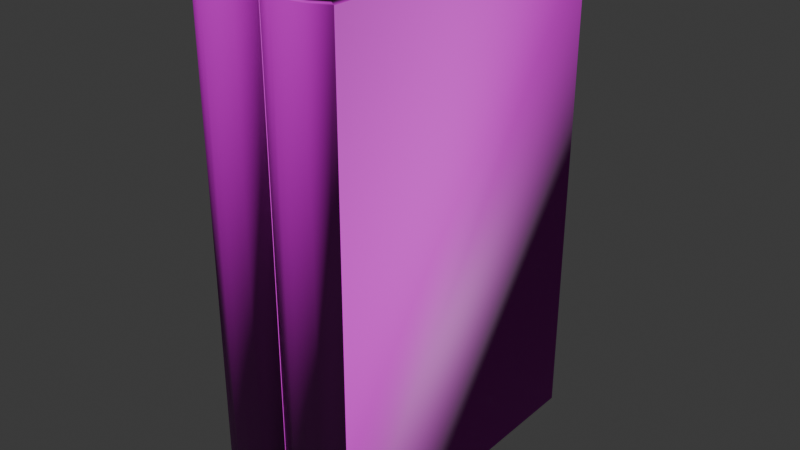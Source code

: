 # Source: Elias.blend  (saved by Blender 5.0.118; exported with 4.5.12 LTS)
import bpy
from mathutils import Matrix  # noqa: F401  (used for matrix-valued properties, if any)

bpy.ops.wm.read_factory_settings(use_empty=True)
scene = bpy.context.scene
scene.name = 'Scene'

# ---- images (referenced by path relative to the original .blend; pixels are not part of the script)
import os
ASSET_DIR = os.environ.get("B2B_ASSET_DIR", "")  # directory of the original .blend (textures are referenced by path, not embedded)
HERE = os.path.dirname(os.path.abspath(__file__))  # packed textures are extracted next to this script under _unpacked/

def load_image(name, relpath, width, height, colorspace="sRGB"):
    """Load a texture the original file referenced (path relative to the .blend, or extracted next to this script)."""
    p = next((c for c in (os.path.join(HERE, relpath), os.path.join(ASSET_DIR, relpath)) if relpath and os.path.exists(c)), "")
    if p:
        img = bpy.data.images.load(p, check_existing=True)
        img.name = name
    else:  # same state as the original file: an image datablock whose file is absent (Cycles renders it pink)
        img = bpy.data.images.new(name, width, height)
        img.source = "FILE"
        img.filepath = "//" + (relpath or name)
    img.colorspace_settings.name = colorspace
    return img
img_antiquebooks_d_jpg_001 = load_image('AntiqueBooks_D.jpg.001', 'AntiqueBooks_D.jpg', 1024, 1024, 'sRGB')
img_antiquebooks_n_jpg = load_image('AntiqueBooks_N.jpg', 'AntiqueBooks_N.jpg', 1024, 1024, 'Non-Color')

# ---- materials (node trees are filled in below, after node groups)
mat_antiquebooksd = bpy.data.materials.new('AntiqueBooksD')
mat_antiquebooksd.roughness = 0.5

# ---- material node trees
mat_antiquebooksd.use_nodes = True; mat_antiquebooksd.node_tree.nodes.clear()
_N = mat_antiquebooksd.node_tree.nodes; _L = mat_antiquebooksd.node_tree.links
n0 = _N.new('ShaderNodeBsdfPrincipled'); n0.name = 'Principled BSDF'; n0.location = (0, 300)
n1 = _N.new('ShaderNodeOutputMaterial'); n1.name = 'Material Output'; n1.location = (280, 300)
n2 = _N.new('ShaderNodeTexImage'); n2.name = 'Image Texture'; n2.location = (-480, 300)
n2.image = img_antiquebooks_d_jpg_001
n3 = _N.new('ShaderNodeTexImage'); n3.name = 'Image Texture.001'; n3.location = (-480, 0)
n3.image = img_antiquebooks_n_jpg
n4 = _N.new('ShaderNodeNormalMap'); n4.name = 'Normal Map'; n4.location = (-200, 0)
n4.inputs[0].default_value = 2.0
_L.new(n2.outputs[0], n0.inputs[0])
_L.new(n3.outputs[0], n4.inputs[1])
_L.new(n4.outputs[0], n0.inputs[5])
_L.new(n0.outputs[0], n1.inputs[0])
n1.is_active_output = True

# ---- world
world_world = bpy.data.worlds.new('World'); scene.world = world_world
world_world.use_nodes = True; world_world.node_tree.nodes.clear()
_N = world_world.node_tree.nodes; _L = world_world.node_tree.links
n0 = _N.new('ShaderNodeOutputWorld'); n0.name = 'World Output'; n0.location = (200, 100)
n1 = _N.new('ShaderNodeBackground'); n1.name = 'Background'; n1.location = (-200, 100)
n1.inputs[0].default_value = (0.05088, 0.05088, 0.05088, 1.0)
_L.new(n1.outputs[0], n0.inputs[0])
n0.is_active_output = True
world_world.color = (0.05088, 0.05088, 0.05088)
world_world.sun_shadow_jitter_overblur = 0.0

# ---- meshes
me_cube_150 = bpy.data.meshes.new('Cube.150')
me_cube_150.from_pydata([(-0.01418, 0.06524, 0.004023), (-0.008161, 0.06568, 0.003982), (-0.007883, -0.05881, 0.1949), (-0.02047, -0.05881, 2.917e-05), (-5.647e-05, 0.07066, 0.1949), (-0.02829, 0.07066, 0.1949), (-0.02829, 0.07066, 2.917e-05), (-5.647e-05, 0.07066, 2.917e-05), (-0.01418, -0.0594, 2.917e-05), (-0.007883, -0.05881, 2.917e-05), (-0.02047, -0.05881, 0.1949), (-0.01418, -0.0594, 0.1949), (-5.647e-05, -0.05524, 0.1949), (-0.02829, -0.05524, 0.1949), (-0.003041, -0.05299, 0.003926), (-0.02829, -0.05524, 2.917e-05), (-0.02019, 0.06568, 0.003982), (-0.02019, 0.06568, 0.1909), (-0.01418, 0.06524, 0.1909), (-0.008161, 0.06568, 0.1909), (-0.003041, -0.05299, 0.191), (-0.008588, -0.05553, 0.191), (-0.01418, -0.05605, 0.191), (-0.01976, -0.05553, 0.191), (-0.01976, -0.05553, 0.003926), (-0.02531, -0.05299, 0.003926), (-5.647e-05, -0.05524, 2.917e-05), (-0.008588, -0.05553, 0.003926), (-0.02531, -0.05299, 0.191), (-0.01418, -0.05605, 0.003926), (-0.002964, 0.07066, 2.917e-05), (-0.02539, 0.07066, 2.917e-05), (-0.002964, 0.07066, 0.1949), (-0.02539, 0.07066, 0.1949), (-0.002964, -0.05305, 0.1949), (-0.00857, -0.05561, 0.1949), (-0.01418, -0.05613, 0.1949), (-0.01978, -0.05561, 0.1949), (-0.01978, -0.05561, 2.917e-05), (-0.02539, -0.05305, 2.917e-05), (-0.002964, -0.05305, 2.917e-05), (-0.00857, -0.05561, 2.917e-05), (-0.02539, -0.05305, 0.1949), (-0.01418, -0.05613, 2.917e-05), (-0.002472, 0.06664, 0.003926), (-0.02588, 0.06664, 0.003926), (-0.002472, 0.06664, 0.191), (-0.02588, 0.06664, 0.191), (0.01419, 0.06538, 0.004023), (0.0202, 0.06582, 0.003982), (0.02048, -0.05867, 0.1949), (0.007896, -0.05867, 2.917e-05), (0.02831, 0.0708, 0.1949), (6.927e-05, 0.0708, 0.1949), (6.927e-05, 0.0708, 2.917e-05), (0.02831, 0.0708, 2.917e-05), (0.01419, -0.05926, 2.917e-05), (0.02048, -0.05867, 2.917e-05), (0.007896, -0.05867, 0.1949), (0.01419, -0.05926, 0.1949), (0.02831, -0.0551, 0.1949), (6.927e-05, -0.0551, 0.1949), (0.02532, -0.05286, 0.003926), (6.927e-05, -0.0551, 2.917e-05), (0.008174, 0.06582, 0.003982), (0.008174, 0.06582, 0.1909), (0.01419, 0.06538, 0.1909), (0.0202, 0.06582, 0.1909), (0.02532, -0.05286, 0.191), (0.01978, -0.05539, 0.191), (0.01419, -0.05591, 0.191), (0.008601, -0.05539, 0.191), (0.008601, -0.05539, 0.003926), (0.003054, -0.05286, 0.003926), (0.02831, -0.0551, 2.917e-05), (0.01978, -0.05539, 0.003926), (0.003054, -0.05286, 0.191), (0.01419, -0.05591, 0.003926), (0.0254, 0.0708, 2.917e-05), (0.002977, 0.0708, 2.917e-05), (0.0254, 0.0708, 0.1949), (0.002977, 0.0708, 0.1949), (0.0254, -0.05291, 0.1949), (0.01979, -0.05547, 0.1949), (0.01419, -0.056, 0.1949), (0.008583, -0.05547, 0.1949), (0.008583, -0.05547, 2.917e-05), (0.002977, -0.05291, 2.917e-05), (0.0254, -0.05291, 2.917e-05), (0.01979, -0.05547, 2.917e-05), (0.002977, -0.05291, 0.1949), (0.01419, -0.056, 2.917e-05), (0.02589, 0.06677, 0.003926), (0.002485, 0.06677, 0.003926), (0.02589, 0.06677, 0.191), (0.002485, 0.06677, 0.191)], [], [(16, 17, 18, 0), (45, 47, 17, 16), (23, 17, 47, 28), (44, 14, 27, 1), (1, 27, 29, 0), (15, 13, 5, 6), (16, 24, 25, 45), (0, 29, 24, 16), (26, 7, 4, 12), (0, 18, 19, 1), (1, 19, 46, 44), (20, 46, 19, 21), (21, 19, 18, 22), (22, 18, 17, 23), (15, 3, 10, 13), (3, 8, 11, 10), (8, 9, 2, 11), (9, 26, 12, 2), (2, 12, 34, 35), (10, 11, 36, 37), (11, 2, 35, 36), (3, 15, 39, 38), (26, 9, 41, 40), (13, 10, 37, 42), (8, 3, 38, 43), (9, 8, 43, 41), (7, 26, 40, 30), (15, 6, 31, 39), (12, 4, 32, 34), (5, 13, 42, 33), (6, 5, 33, 31), (4, 7, 30, 32), (20, 21, 35, 34), (22, 23, 37, 36), (21, 22, 36, 35), (25, 24, 38, 39), (27, 14, 40, 41), (23, 28, 42, 37), (24, 29, 43, 38), (29, 27, 41, 43), (14, 44, 30, 40), (45, 25, 39, 31), (46, 20, 34, 32), (28, 47, 33, 42), (47, 45, 31, 33), (44, 46, 32, 30), (64, 65, 66, 48), (93, 95, 65, 64), (71, 65, 95, 76), (92, 62, 75, 49), (49, 75, 77, 48), (63, 61, 53, 54), (64, 72, 73, 93), (48, 77, 72, 64), (74, 55, 52, 60), (48, 66, 67, 49), (49, 67, 94, 92), (68, 94, 67, 69), (69, 67, 66, 70), (70, 66, 65, 71), (63, 51, 58, 61), (51, 56, 59, 58), (56, 57, 50, 59), (57, 74, 60, 50), (50, 60, 82, 83), (58, 59, 84, 85), (59, 50, 83, 84), (51, 63, 87, 86), (74, 57, 89, 88), (61, 58, 85, 90), (56, 51, 86, 91), (57, 56, 91, 89), (55, 74, 88, 78), (63, 54, 79, 87), (60, 52, 80, 82), (53, 61, 90, 81), (54, 53, 81, 79), (52, 55, 78, 80), (68, 69, 83, 82), (70, 71, 85, 84), (69, 70, 84, 83), (73, 72, 86, 87), (75, 62, 88, 89), (71, 76, 90, 85), (72, 77, 91, 86), (77, 75, 89, 91), (62, 92, 78, 88), (93, 73, 87, 79), (94, 68, 82, 80), (76, 95, 81, 90), (95, 93, 79, 81), (92, 94, 80, 78)])
me_cube_150.polygons.foreach_set('use_smooth', [True] * 92)
_k = set([(0, 1), (0, 16), (1, 44), (16, 45), (17, 18), (17, 47), (18, 19), (19, 46), (48, 49), (48, 64), (49, 92), (64, 93), (65, 66), (65, 95), (66, 67), (67, 94)])
me_cube_150.attributes.new('sharp_edge', 'BOOLEAN', 'EDGE').data.foreach_set('value', [ (min(e.vertices), max(e.vertices)) in _k for e in me_cube_150.edges])
_uv = me_cube_150.uv_layers.new(name='UVMap')
_uv.uv.foreach_set('vector', [0.7637, 0.3409, 0.6552, 0.3409, 0.6551, 0.3345, 0.7638, 0.3345, 0.7634, 0.347, 0.6555, 0.347, 0.6552, 0.3409, 0.7637, 0.3409, 0.5807, 0.3403, 0.6552, 0.3409, 0.6555, 0.347, 0.5822, 0.3461, 0.7634, 0.3221, 0.8363, 0.3229, 0.8378, 0.3287, 0.7637, 0.3282, 0.7637, 0.3282, 0.8378, 0.3287, 0.8381, 0.3345, 0.7638, 0.3345, 0.2424, 0.9926, 0.2424, 0.8689, 0.3173, 0.8689, 0.3173, 0.9926, 0.7637, 0.3409, 0.8378, 0.3402, 0.8363, 0.346, 0.7634, 0.347, 0.7638, 0.3345, 0.8381, 0.3345, 0.8378, 0.3402, 0.7637, 0.3409, 0.3173, 0.9926, 0.2424, 0.9926, 0.2424, 0.8689, 0.3173, 0.8689, 0.7638, 0.3345, 0.6551, 0.3345, 0.6552, 0.3281, 0.7637, 0.3282, 0.7637, 0.3282, 0.6552, 0.3281, 0.6555, 0.322, 0.7634, 0.3221, 0.5822, 0.323, 0.6555, 0.322, 0.6552, 0.3281, 0.5807, 0.3288, 0.5807, 0.3288, 0.6552, 0.3281, 0.6551, 0.3345, 0.5803, 0.3346, 0.5803, 0.3346, 0.6551, 0.3345, 0.6552, 0.3409, 0.5807, 0.3403, 0.2086, 0.8677, 0.2133, 0.8677, 0.2133, 0.9923, 0.2086, 0.9923, 0.2133, 0.8677, 0.2173, 0.8677, 0.2173, 0.9923, 0.2133, 0.9923, 0.2173, 0.8677, 0.2213, 0.8677, 0.2213, 0.9923, 0.2173, 0.9923, 0.2213, 0.8677, 0.2261, 0.8677, 0.2261, 0.9923, 0.2213, 0.9923, 0.2213, 0.9923, 0.2261, 0.9923, 0.2261, 0.9929, 0.2213, 0.9929, 0.2133, 0.9923, 0.2173, 0.9923, 0.2173, 0.9929, 0.2133, 0.9929, 0.2173, 0.9923, 0.2213, 0.9923, 0.2213, 0.9929, 0.2173, 0.9929, 0.2133, 0.8677, 0.2086, 0.8677, 0.2086, 0.8669, 0.2133, 0.8669, 0.2261, 0.8677, 0.2213, 0.8677, 0.2213, 0.8669, 0.2261, 0.8669, 0.2086, 0.9923, 0.2133, 0.9923, 0.2133, 0.9929, 0.2086, 0.9929, 0.2173, 0.8677, 0.2133, 0.8677, 0.2133, 0.8669, 0.2173, 0.8669, 0.2213, 0.8677, 0.2173, 0.8677, 0.2173, 0.8669, 0.2213, 0.8669, 0.2424, 0.9926, 0.3173, 0.9926, 0.3162, 0.9934, 0.2424, 0.9934, 0.2424, 0.9926, 0.3173, 0.9926, 0.3173, 0.9934, 0.2436, 0.9934, 0.3173, 0.8689, 0.2424, 0.8689, 0.2424, 0.8682, 0.3162, 0.8682, 0.3173, 0.8689, 0.2424, 0.8689, 0.2436, 0.8682, 0.3173, 0.8682, 0.3173, 0.9926, 0.3173, 0.8689, 0.3178, 0.8689, 0.3178, 0.9926, 0.2424, 0.8689, 0.2424, 0.9926, 0.2417, 0.9926, 0.2417, 0.8689, 0.2261, 0.9934, 0.2213, 0.9934, 0.2213, 0.9929, 0.2261, 0.9929, 0.2173, 0.9934, 0.2133, 0.9934, 0.2133, 0.9929, 0.2173, 0.9929, 0.2213, 0.9934, 0.2173, 0.9934, 0.2173, 0.9929, 0.2213, 0.9929, 0.2086, 0.8661, 0.2133, 0.8661, 0.2133, 0.8669, 0.2086, 0.8669, 0.2213, 0.8661, 0.2261, 0.8661, 0.2261, 0.8669, 0.2213, 0.8669, 0.2133, 0.9934, 0.2086, 0.9934, 0.2086, 0.9929, 0.2133, 0.9929, 0.2133, 0.8661, 0.2173, 0.8661, 0.2173, 0.8669, 0.2133, 0.8669, 0.2173, 0.8661, 0.2213, 0.8661, 0.2213, 0.8669, 0.2173, 0.8669, 0.3161, 0.9939, 0.2445, 0.9939, 0.2424, 0.9934, 0.3162, 0.9934, 0.3152, 0.9939, 0.2436, 0.9939, 0.2436, 0.9934, 0.3173, 0.9934, 0.2445, 0.8677, 0.3161, 0.8677, 0.3162, 0.8682, 0.2424, 0.8682, 0.2436, 0.8677, 0.3152, 0.8677, 0.3173, 0.8682, 0.2436, 0.8682, 0.3182, 0.8707, 0.3182, 0.9908, 0.3178, 0.9926, 0.3178, 0.8689, 0.2413, 0.9908, 0.2413, 0.8707, 0.2417, 0.8689, 0.2417, 0.9926, 0.7637, 0.3409, 0.6552, 0.3409, 0.6551, 0.3345, 0.7638, 0.3345, 0.7634, 0.347, 0.6555, 0.347, 0.6552, 0.3409, 0.7637, 0.3409, 0.5807, 0.3403, 0.6552, 0.3409, 0.6555, 0.347, 0.5822, 0.3461, 0.7634, 0.3221, 0.8363, 0.3229, 0.8378, 0.3287, 0.7637, 0.3282, 0.7637, 0.3282, 0.8378, 0.3287, 0.8381, 0.3345, 0.7638, 0.3345, 0.2424, 0.9926, 0.2424, 0.8689, 0.3173, 0.8689, 0.3173, 0.9926, 0.7637, 0.3409, 0.8378, 0.3402, 0.8363, 0.346, 0.7634, 0.347, 0.7638, 0.3345, 0.8381, 0.3345, 0.8378, 0.3402, 0.7637, 0.3409, 0.3173, 0.9926, 0.2424, 0.9926, 0.2424, 0.8689, 0.3173, 0.8689, 0.7638, 0.3345, 0.6551, 0.3345, 0.6552, 0.3281, 0.7637, 0.3282, 0.7637, 0.3282, 0.6552, 0.3281, 0.6555, 0.322, 0.7634, 0.3221, 0.5822, 0.323, 0.6555, 0.322, 0.6552, 0.3281, 0.5807, 0.3288, 0.5807, 0.3288, 0.6552, 0.3281, 0.6551, 0.3345, 0.5803, 0.3346, 0.5803, 0.3346, 0.6551, 0.3345, 0.6552, 0.3409, 0.5807, 0.3403, 0.2269, 0.8677, 0.2308, 0.8677, 0.2308, 0.9923, 0.2269, 0.9923, 0.2308, 0.8677, 0.2341, 0.8677, 0.2341, 0.9923, 0.2308, 0.9923, 0.2341, 0.8677, 0.2374, 0.8677, 0.2374, 0.9923, 0.2341, 0.9923, 0.2374, 0.8677, 0.2412, 0.8677, 0.2412, 0.9923, 0.2374, 0.9923, 0.2374, 0.9923, 0.2412, 0.9923, 0.2412, 0.9929, 0.2374, 0.9929, 0.2308, 0.9923, 0.2341, 0.9923, 0.2341, 0.9929, 0.2308, 0.9929, 0.2341, 0.9923, 0.2374, 0.9923, 0.2374, 0.9929, 0.2341, 0.9929, 0.2308, 0.8677, 0.2269, 0.8677, 0.2269, 0.8669, 0.2308, 0.8669, 0.2412, 0.8677, 0.2374, 0.8677, 0.2374, 0.8669, 0.2412, 0.8669, 0.2269, 0.9923, 0.2308, 0.9923, 0.2308, 0.9929, 0.2269, 0.9929, 0.2341, 0.8677, 0.2308, 0.8677, 0.2308, 0.8669, 0.2341, 0.8669, 0.2374, 0.8677, 0.2341, 0.8677, 0.2341, 0.8669, 0.2374, 0.8669, 0.2424, 0.9926, 0.3173, 0.9926, 0.3162, 0.9934, 0.2424, 0.9934, 0.2424, 0.9926, 0.3173, 0.9926, 0.3173, 0.9934, 0.2436, 0.9934, 0.3173, 0.8689, 0.2424, 0.8689, 0.2424, 0.8682, 0.3162, 0.8682, 0.3173, 0.8689, 0.2424, 0.8689, 0.2436, 0.8682, 0.3173, 0.8682, 0.3173, 0.9926, 0.3173, 0.8689, 0.3178, 0.8689, 0.3178, 0.9926, 0.2424, 0.8689, 0.2424, 0.9926, 0.2417, 0.9926, 0.2417, 0.8689, 0.2412, 0.9934, 0.2374, 0.9934, 0.2374, 0.9929, 0.2412, 0.9929, 0.2341, 0.9934, 0.2308, 0.9934, 0.2308, 0.9929, 0.2341, 0.9929, 0.2374, 0.9934, 0.2341, 0.9934, 0.2341, 0.9929, 0.2374, 0.9929, 0.2269, 0.8661, 0.2308, 0.8661, 0.2308, 0.8669, 0.2269, 0.8669, 0.2374, 0.8661, 0.2412, 0.8661, 0.2412, 0.8669, 0.2374, 0.8669, 0.2308, 0.9934, 0.2269, 0.9934, 0.2269, 0.9929, 0.2308, 0.9929, 0.2308, 0.8661, 0.2341, 0.8661, 0.2341, 0.8669, 0.2308, 0.8669, 0.2341, 0.8661, 0.2374, 0.8661, 0.2374, 0.8669, 0.2341, 0.8669, 0.3161, 0.9939, 0.2445, 0.9939, 0.2424, 0.9934, 0.3162, 0.9934, 0.3152, 0.9939, 0.2436, 0.9939, 0.2436, 0.9934, 0.3173, 0.9934, 0.2445, 0.8677, 0.3161, 0.8677, 0.3162, 0.8682, 0.2424, 0.8682, 0.2436, 0.8677, 0.3152, 0.8677, 0.3173, 0.8682, 0.2436, 0.8682, 0.3182, 0.8707, 0.3182, 0.9908, 0.3178, 0.9926, 0.3178, 0.8689, 0.2413, 0.9908, 0.2413, 0.8707, 0.2417, 0.8689, 0.2417, 0.9926])
me_cube_150.materials.append(mat_antiquebooksd)
me_cube_150.update()
me_cube_150.normals_split_custom_set([tuple(v) for v in zip(*[iter([0.1197, 0.9928, 0.0, 0.1197, 0.9928, 0.0, 0.0, 1.0, 0.0, 0.0, 1.0, 0.0, 0.9404, 0.2397, -0.2414, 0.9404, 0.2397, 0.2414, 0.1197, 0.9928, 0.0, 0.1197, 0.9928, 0.0, 0.1919, 0.7086, 0.679, 0.004369, 0.000431, 1.0, 0.9404, 0.2397, 0.2414, 0.6798, 0.436, 0.5897, -0.9404, 0.2397, -0.2414, -0.6798, 0.436, -0.5897, -0.1919, 0.7086, -0.679, -0.004368, 0.0004312, -1.0, -0.004368, 0.0004312, -1.0, -0.1919, 0.7086, -0.679, -2.566e-09, 0.7195, -0.6945, -2.833e-10, 0.0006367, -1.0, -0.6709, -0.4312, -0.6033, -0.6709, -0.4312, 0.6033, -0.5774, 0.5773, 0.5773, -0.5774, 0.5774, -0.5774, 0.004368, 0.0004312, -1.0, 0.1919, 0.7086, -0.679, 0.6798, 0.436, -0.5897, 0.9404, 0.2397, -0.2414, -2.833e-10, 0.0006367, -1.0, -2.566e-09, 0.7195, -0.6945, 0.1919, 0.7086, -0.679, 0.004368, 0.0004312, -1.0, 0.6709, -0.4312, -0.6033, 0.5774, 0.5774, -0.5774, 0.5774, 0.5773, 0.5773, 0.6709, -0.4312, 0.6033, 0.0, 1.0, 0.0, 0.0, 1.0, 0.0, -0.1197, 0.9928, 9.933e-09, -0.1197, 0.9928, 9.933e-09, -0.1197, 0.9928, 9.933e-09, -0.1197, 0.9928, 9.933e-09, -0.9404, 0.2397, 0.2414, -0.9404, 0.2397, -0.2414, -0.6798, 0.436, 0.5897, -0.9404, 0.2397, 0.2414, -0.004369, 0.000431, 1.0, -0.1919, 0.7086, 0.679, -0.1919, 0.7086, 0.679, -0.004369, 0.000431, 1.0, -2.833e-10, 0.0006366, 1.0, -6.843e-09, 0.7195, 0.6945, -6.843e-09, 0.7195, 0.6945, -2.833e-10, 0.0006366, 1.0, 0.004369, 0.000431, 1.0, 0.1919, 0.7086, 0.679, -0.6709, -0.4312, -0.6033, -0.1911, -0.716, -0.6714, -0.1911, -0.716, 0.6714, -0.6709, -0.4312, 0.6033, -0.1911, -0.716, -0.6714, -3.463e-09, -0.7269, -0.6868, -3.464e-09, -0.7269, 0.6868, -0.1911, -0.716, 0.6714, -3.463e-09, -0.7269, -0.6868, 0.1911, -0.716, -0.6714, 0.1911, -0.716, 0.6714, -3.464e-09, -0.7269, 0.6868, 0.1911, -0.716, -0.6714, 0.6709, -0.4312, -0.6033, 0.6709, -0.4312, 0.6033, 0.1911, -0.716, 0.6714, 0.1911, -0.716, 0.6714, 0.6709, -0.4312, 0.6033, -0.4421, 0.2855, 0.8503, -0.1693, 0.6348, 0.7539, -0.1911, -0.716, 0.6714, -3.464e-09, -0.7269, 0.6868, -6.458e-09, 0.6768, 0.7362, 0.1693, 0.6348, 0.7539, -3.464e-09, -0.7269, 0.6868, 0.1911, -0.716, 0.6714, -0.1693, 0.6348, 0.7539, -6.458e-09, 0.6768, 0.7362, -0.1911, -0.716, -0.6714, -0.6709, -0.4312, -0.6033, 0.4421, 0.2855, -0.8503, 0.1693, 0.6348, -0.7539, 0.6709, -0.4312, -0.6033, 0.1911, -0.716, -0.6714, -0.1693, 0.6348, -0.7539, -0.4421, 0.2855, -0.8503, -0.6709, -0.4312, 0.6033, -0.1911, -0.716, 0.6714, 0.1693, 0.6348, 0.7539, 0.4421, 0.2855, 0.8503, -3.463e-09, -0.7269, -0.6868, -0.1911, -0.716, -0.6714, 0.1693, 0.6348, -0.7539, -6.392e-09, 0.6768, -0.7362, 0.1911, -0.716, -0.6714, -3.463e-09, -0.7269, -0.6868, -6.392e-09, 0.6768, -0.7362, -0.1693, 0.6348, -0.7539, 0.5774, 0.5774, -0.5774, 0.6709, -0.4312, -0.6033, -0.4421, 0.2855, -0.8503, -0.5947, 0.5582, -0.5786, -0.6709, -0.4312, -0.6033, -0.5774, 0.5774, -0.5774, 0.5947, 0.5582, -0.5786, 0.4421, 0.2855, -0.8503, 0.6709, -0.4312, 0.6033, 0.5774, 0.5773, 0.5773, -0.5947, 0.5582, 0.5786, -0.4421, 0.2855, 0.8503, -0.5774, 0.5773, 0.5773, -0.6709, -0.4312, 0.6033, 0.4421, 0.2855, 0.8503, 0.5947, 0.5582, 0.5786, -0.5774, 0.5774, -0.5774, -0.5774, 0.5773, 0.5773, 0.5947, 0.5582, 0.5786, 0.5947, 0.5582, -0.5786, 0.5774, 0.5773, 0.5773, 0.5774, 0.5774, -0.5774, -0.5947, 0.5582, -0.5786, -0.5947, 0.5582, 0.5786, -0.6798, 0.436, 0.5897, -0.1919, 0.7086, 0.679, -0.1693, 0.6348, 0.7539, -0.4421, 0.2855, 0.8503, -6.843e-09, 0.7195, 0.6945, 0.1919, 0.7086, 0.679, 0.1693, 0.6348, 0.7539, -6.458e-09, 0.6768, 0.7362, -0.1919, 0.7086, 0.679, -6.843e-09, 0.7195, 0.6945, -6.458e-09, 0.6768, 0.7362, -0.1693, 0.6348, 0.7539, 0.6798, 0.436, -0.5897, 0.1919, 0.7086, -0.679, 0.1693, 0.6348, -0.7539, 0.4421, 0.2855, -0.8503, -0.1919, 0.7086, -0.679, -0.6798, 0.436, -0.5897, -0.4421, 0.2855, -0.8503, -0.1693, 0.6348, -0.7539, 0.1919, 0.7086, 0.679, 0.6798, 0.436, 0.5897, 0.4421, 0.2855, 0.8503, 0.1693, 0.6348, 0.7539, 0.1919, 0.7086, -0.679, -2.566e-09, 0.7195, -0.6945, -6.392e-09, 0.6768, -0.7362, 0.1693, 0.6348, -0.7539, -2.566e-09, 0.7195, -0.6945, -0.1919, 0.7086, -0.679, -0.1693, 0.6348, -0.7539, -6.392e-09, 0.6768, -0.7362, -0.6798, 0.436, -0.5897, -0.9404, 0.2397, -0.2414, -0.5947, 0.5582, -0.5786, -0.4421, 0.2855, -0.8503, 0.9404, 0.2397, -0.2414, 0.6798, 0.436, -0.5897, 0.4421, 0.2855, -0.8503, 0.5947, 0.5582, -0.5786, -0.9404, 0.2397, 0.2414, -0.6798, 0.436, 0.5897, -0.4421, 0.2855, 0.8503, -0.5947, 0.5582, 0.5786, 0.6798, 0.436, 0.5897, 0.9404, 0.2397, 0.2414, 0.5947, 0.5582, 0.5786, 0.4421, 0.2855, 0.8503, 0.9404, 0.2397, 0.2414, 0.9404, 0.2397, -0.2414, 0.5947, 0.5582, -0.5786, 0.5947, 0.5582, 0.5786, -0.9404, 0.2397, -0.2414, -0.9404, 0.2397, 0.2414, -0.5947, 0.5582, 0.5786, -0.5947, 0.5582, -0.5786, 0.1197, 0.9928, 0.0, 0.1197, 0.9928, 0.0, -7.103e-09, 1.0, 0.0, -9.471e-09, 1.0, 0.0, 0.9404, 0.2397, -0.2414, 0.9404, 0.2397, 0.2414, 0.1197, 0.9928, 0.0, 0.1197, 0.9928, 0.0, 0.1919, 0.7086, 0.679, 0.004369, 0.000431, 1.0, 0.9404, 0.2397, 0.2414, 0.6798, 0.436, 0.5897, -0.9404, 0.2397, -0.2414, -0.6798, 0.436, -0.5897, -0.1919, 0.7086, -0.679, -0.004368, 0.0004312, -1.0, -0.004368, 0.0004312, -1.0, -0.1919, 0.7086, -0.679, -1.935e-08, 0.7195, -0.6945, -5.667e-10, 0.0006367, -1.0, -0.6709, -0.4312, -0.6033, -0.6709, -0.4312, 0.6033, -0.5774, 0.5773, 0.5773, -0.5774, 0.5774, -0.5774, 0.004368, 0.0004312, -1.0, 0.1919, 0.7086, -0.679, 0.6798, 0.436, -0.5897, 0.9404, 0.2397, -0.2414, -5.667e-10, 0.0006367, -1.0, -1.935e-08, 0.7195, -0.6945, 0.1919, 0.7086, -0.679, 0.004368, 0.0004312, -1.0, 0.6709, -0.4312, -0.6033, 0.5774, 0.5774, -0.5774, 0.5774, 0.5773, 0.5773, 0.6709, -0.4312, 0.6033, -9.471e-09, 1.0, 0.0, -7.103e-09, 1.0, 0.0, -0.1197, 0.9928, 3.713e-09, -0.1197, 0.9928, 3.713e-09, -0.1197, 0.9928, 3.713e-09, -0.1197, 0.9928, 3.713e-09, -0.9404, 0.2397, 0.2414, -0.9404, 0.2397, -0.2414, -0.6798, 0.436, 0.5897, -0.9404, 0.2397, 0.2414, -0.004369, 0.000431, 1.0, -0.1919, 0.7086, 0.679, -0.1919, 0.7086, 0.679, -0.004369, 0.000431, 1.0, -5.667e-10, 0.0006366, 1.0, -1.369e-08, 0.7195, 0.6945, -1.369e-08, 0.7195, 0.6945, -5.667e-10, 0.0006366, 1.0, 0.004369, 0.000431, 1.0, 0.1919, 0.7086, 0.679, -0.6709, -0.4312, -0.6033, -0.1911, -0.716, -0.6714, -0.1911, -0.716, 0.6714, -0.6709, -0.4312, 0.6033, -0.1911, -0.716, -0.6714, 0.0, -0.7269, -0.6868, 0.0, -0.7269, 0.6868, -0.1911, -0.716, 0.6714, 0.0, -0.7269, -0.6868, 0.1911, -0.716, -0.6714, 0.1911, -0.716, 0.6714, 0.0, -0.7269, 0.6868, 0.1911, -0.716, -0.6714, 0.6709, -0.4312, -0.6033, 0.6709, -0.4312, 0.6033, 0.1911, -0.716, 0.6714, 0.1911, -0.716, 0.6714, 0.6709, -0.4312, 0.6033, -0.4421, 0.2855, 0.8503, -0.1693, 0.6348, 0.7539, -0.1911, -0.716, 0.6714, 0.0, -0.7269, 0.6868, -1.292e-08, 0.6768, 0.7362, 0.1693, 0.6348, 0.7539, 0.0, -0.7269, 0.6868, 0.1911, -0.716, 0.6714, -0.1693, 0.6348, 0.7539, -1.292e-08, 0.6768, 0.7362, -0.1911, -0.716, -0.6714, -0.6709, -0.4312, -0.6033, 0.4421, 0.2855, -0.8503, 0.1693, 0.6348, -0.7539, 0.6709, -0.4312, -0.6033, 0.1911, -0.716, -0.6714, -0.1693, 0.6348, -0.7539, -0.4421, 0.2855, -0.8503, -0.6709, -0.4312, 0.6033, -0.1911, -0.716, 0.6714, 0.1693, 0.6348, 0.7539, 0.4421, 0.2855, 0.8503, 0.0, -0.7269, -0.6868, -0.1911, -0.716, -0.6714, 0.1693, 0.6348, -0.7539, -1.931e-08, 0.6768, -0.7362, 0.1911, -0.716, -0.6714, 0.0, -0.7269, -0.6868, -1.931e-08, 0.6768, -0.7362, -0.1693, 0.6348, -0.7539, 0.5774, 0.5774, -0.5774, 0.6709, -0.4312, -0.6033, -0.4421, 0.2855, -0.8503, -0.5947, 0.5582, -0.5786, -0.6709, -0.4312, -0.6033, -0.5774, 0.5774, -0.5774, 0.5947, 0.5582, -0.5786, 0.4421, 0.2855, -0.8503, 0.6709, -0.4312, 0.6033, 0.5774, 0.5773, 0.5773, -0.5947, 0.5582, 0.5786, -0.4421, 0.2855, 0.8503, -0.5774, 0.5773, 0.5773, -0.6709, -0.4312, 0.6033, 0.4421, 0.2855, 0.8503, 0.5947, 0.5582, 0.5786, -0.5774, 0.5774, -0.5774, -0.5774, 0.5773, 0.5773, 0.5947, 0.5582, 0.5786, 0.5947, 0.5582, -0.5786, 0.5774, 0.5773, 0.5773, 0.5774, 0.5774, -0.5774, -0.5947, 0.5582, -0.5786, -0.5947, 0.5582, 0.5786, -0.6798, 0.436, 0.5897, -0.1919, 0.7086, 0.679, -0.1693, 0.6348, 0.7539, -0.4421, 0.2855, 0.8503, -1.369e-08, 0.7195, 0.6945, 0.1919, 0.7086, 0.679, 0.1693, 0.6348, 0.7539, -1.292e-08, 0.6768, 0.7362, -0.1919, 0.7086, 0.679, -1.369e-08, 0.7195, 0.6945, -1.292e-08, 0.6768, 0.7362, -0.1693, 0.6348, 0.7539, 0.6798, 0.436, -0.5897, 0.1919, 0.7086, -0.679, 0.1693, 0.6348, -0.7539, 0.4421, 0.2855, -0.8503, -0.1919, 0.7086, -0.679, -0.6798, 0.436, -0.5897, -0.4421, 0.2855, -0.8503, -0.1693, 0.6348, -0.7539, 0.1919, 0.7086, 0.679, 0.6798, 0.436, 0.5897, 0.4421, 0.2855, 0.8503, 0.1693, 0.6348, 0.7539, 0.1919, 0.7086, -0.679, -1.935e-08, 0.7195, -0.6945, -1.931e-08, 0.6768, -0.7362, 0.1693, 0.6348, -0.7539, -1.935e-08, 0.7195, -0.6945, -0.1919, 0.7086, -0.679, -0.1693, 0.6348, -0.7539, -1.931e-08, 0.6768, -0.7362, -0.6798, 0.436, -0.5897, -0.9404, 0.2397, -0.2414, -0.5947, 0.5582, -0.5786, -0.4421, 0.2855, -0.8503, 0.9404, 0.2397, -0.2414, 0.6798, 0.436, -0.5897, 0.4421, 0.2855, -0.8503, 0.5947, 0.5582, -0.5786, -0.9404, 0.2397, 0.2414, -0.6798, 0.436, 0.5897, -0.4421, 0.2855, 0.8503, -0.5947, 0.5582, 0.5786, 0.6798, 0.436, 0.5897, 0.9404, 0.2397, 0.2414, 0.5947, 0.5582, 0.5786, 0.4421, 0.2855, 0.8503, 0.9404, 0.2397, 0.2414, 0.9404, 0.2397, -0.2414, 0.5947, 0.5582, -0.5786, 0.5947, 0.5582, 0.5786, -0.9404, 0.2397, -0.2414, -0.9404, 0.2397, 0.2414, -0.5947, 0.5582, 0.5786, -0.5947, 0.5582, -0.5786])] * 3)])

# ---- objects
ob_elias = bpy.data.objects.new('Elias', me_cube_150)

# ---- transforms, parenting, visibility, modifiers, constraints
ob_elias.location = (-0.01524, 0.01465, 0.003596)
ob_elias.rotation_euler = (-1.629e-07, 0.0, 0.0)

# ---- collection membership
scene.collection.objects.link(ob_elias)

# ---- scene / render settings (as saved in the file)
scene.frame_start = 1; scene.frame_end = 250; scene.frame_set(1)
scene.render.engine = 'BLENDER_EEVEE_NEXT'
scene.render.fps = 30
scene.render.bake_bias = 0.0
scene.render.bake_samples = 0
scene.cycles.sampling_pattern = 'TABULATED_SOBOL'
scene.eevee.use_volume_custom_range = False
bpy.context.view_layer.update()

# ---- added for rendering (the .blend has no active camera and no usable light): camera, sun
cam_auto = bpy.data.cameras.new('AutoCamera')
cam_auto.lens = 50.0
cam_auto.sensor_width = 36.0
cam_auto.clip_end = 1000.0
ob_auto_camera = bpy.data.objects.new('AutoCamera', cam_auto)
scene.collection.objects.link(ob_auto_camera)
ob_auto_camera.location = (0.207809, -0.247304, 0.27948)
ob_auto_camera.rotation_euler = (1.09748, -7.21219e-08, 0.694738)
scene.camera = ob_auto_camera
light_auto_sun = bpy.data.lights.new('AutoSun', 'SUN')
light_auto_sun.energy = 3.0
light_auto_sun.angle = 0.0523599
ob_auto_sun = bpy.data.objects.new('AutoSun', light_auto_sun)
scene.collection.objects.link(ob_auto_sun)
ob_auto_sun.rotation_euler = (0.872665, 0.174533, 0.523599)
bpy.context.view_layer.update()
